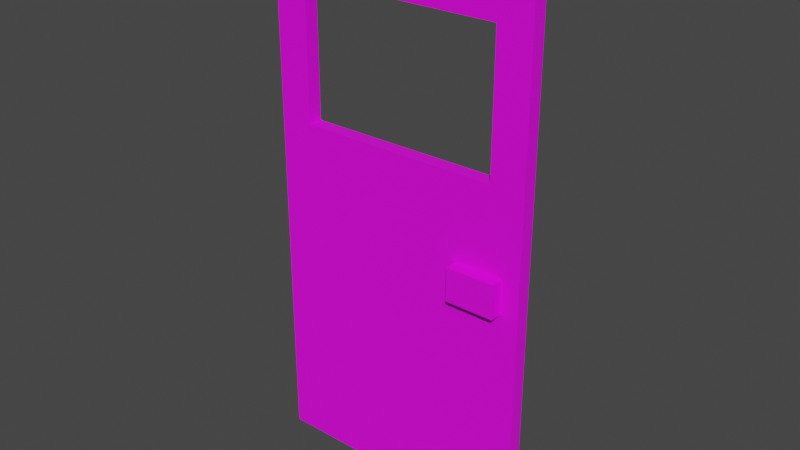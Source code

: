 # Source: Door.blend  (saved by Blender 3.6.11; exported with 4.5.12 LTS)
import bpy
from mathutils import Matrix  # noqa: F401  (used for matrix-valued properties, if any)

bpy.ops.wm.read_factory_settings(use_empty=True)
scene = bpy.context.scene
scene.name = 'Scene'

# ---- collections
col_export = bpy.data.collections.new('Export'); scene.collection.children.link(col_export)

# ---- images (referenced by path relative to the original .blend; pixels are not part of the script)
import os
ASSET_DIR = os.environ.get("B2B_ASSET_DIR", "")  # directory of the original .blend (textures are referenced by path, not embedded)
HERE = os.path.dirname(os.path.abspath(__file__))  # packed textures are extracted next to this script under _unpacked/

def load_image(name, relpath, width, height, colorspace="sRGB"):
    """Load a texture the original file referenced (path relative to the .blend, or extracted next to this script)."""
    p = next((c for c in (os.path.join(HERE, relpath), os.path.join(ASSET_DIR, relpath)) if relpath and os.path.exists(c)), "")
    if p:
        img = bpy.data.images.load(p, check_existing=True)
        img.name = name
    else:  # same state as the original file: an image datablock whose file is absent (Cycles renders it pink)
        img = bpy.data.images.new(name, width, height)
        img.source = "FILE"
        img.filepath = "//" + (relpath or name)
    img.colorspace_settings.name = colorspace
    return img
img_doortexture = load_image('DoorTexture', 'DoorTexture.png', 1024, 1024, 'sRGB')

# ---- materials (node trees are filled in below, after node groups)
mat_fireexit = bpy.data.materials.new('FireExit')
mat_fireexit.use_transparent_shadow = False

# ---- material node trees
mat_fireexit.use_nodes = True; mat_fireexit.node_tree.nodes.clear()
_N = mat_fireexit.node_tree.nodes; _L = mat_fireexit.node_tree.links
n0 = _N.new('ShaderNodeBsdfPrincipled'); n0.name = 'Principled BSDF'; n0.location = (10, 300)
n0.distribution = 'GGX'
n0.subsurface_method = 'RANDOM_WALK_SKIN'
n0.inputs[3].default_value = 1.45
n0.inputs[27].default_value = (0.0, 0.0, 0.0, 1.0)
n0.inputs[28].default_value = 1.0
n1 = _N.new('ShaderNodeOutputMaterial'); n1.name = 'Material Output'; n1.location = (300, 300)
n2 = _N.new('ShaderNodeTexImage'); n2.name = 'Image Texture'; n2.location = (-280, 275)
n2.image = img_doortexture
_L.new(n0.outputs[0], n1.inputs[0])
_L.new(n2.outputs[0], n0.inputs[0])
n1.is_active_output = True

# ---- world
world_world = bpy.data.worlds.new('World'); scene.world = world_world
world_world.use_nodes = True; world_world.node_tree.nodes.clear()
_N = world_world.node_tree.nodes; _L = world_world.node_tree.links
n0 = _N.new('ShaderNodeOutputWorld'); n0.name = 'World Output'; n0.location = (300, 300)
n1 = _N.new('ShaderNodeBackground'); n1.name = 'Background'; n1.location = (10, 300)
n1.inputs[0].default_value = (0.05088, 0.05088, 0.05088, 1.0)
_L.new(n1.outputs[0], n0.inputs[0])
n0.is_active_output = True
world_world.color = (0.05088, 0.05088, 0.05088)
world_world.use_sun_shadow = False
world_world.sun_shadow_jitter_overblur = 0.0

# ---- meshes
me_cube_001 = bpy.data.meshes.new('Cube.001')
me_cube_001.from_pydata([(-0.959, -0.512, -0.999), (-0.959, -0.512, 0.959), (-0.959, 0.512, 0.959), (-0.959, 0.512, -0.999), (0.959, 0.512, -0.999), (0.959, 0.512, 0.959), (0.959, -0.512, 0.959), (0.959, -0.512, -0.999), (-0.959, -0.512, 0.0), (-0.959, 0.512, 0.0), (0.959, 0.512, 0.0), (0.959, -0.512, 0.0), (-0.959, -0.512, 0.4795), (-0.959, 0.512, 0.4795), (0.959, 0.512, 0.4795), (0.959, -0.512, 0.4795), (-0.959, -0.512, 0.7192), (-0.959, 0.512, 0.7192), (0.959, 0.512, 0.7192), (0.959, -0.512, 0.7192), (-0.959, 0.512, 0.2397), (0.959, 0.512, 0.2397), (0.959, -0.512, 0.2397), (-0.959, -0.512, 0.2397), (0.0, 0.512, -0.999), (0.0, 0.512, 0.959), (0.0, -0.512, -0.999), (0.0, -0.512, 0.959), (0.0, -0.512, 0.0), (0.0, 0.512, 0.0), (0.0, -0.512, 0.7192), (0.0, 0.512, 0.7192), (0.0, 0.512, 0.2397), (0.0, -0.512, 0.2397), (-0.4795, 0.512, -0.999), (-0.4795, -0.512, 0.959), (-0.4795, -0.512, 0.0), (-0.4795, -0.512, 0.7192), (-0.4795, -0.512, 0.2397), (-0.4795, 0.512, 0.959), (-0.4795, -0.512, -0.999), (-0.4795, 0.512, 0.0), (-0.4795, 0.512, 0.7192), (-0.4795, 0.512, 0.2397), (0.4795, 0.512, 0.959), (0.4795, -0.512, -0.999), (0.4795, 0.512, 0.0), (0.4795, 0.512, 0.7192), (0.4795, 0.512, 0.2397), (0.4795, 0.512, -0.999), (0.4795, -0.512, 0.959), (0.4795, -0.512, 0.0), (0.4795, -0.512, 0.7192), (0.4795, -0.512, 0.2397), (0.7192, 0.512, 0.959), (0.7192, -0.512, -0.999), (0.7192, 0.512, 0.0), (0.7192, 0.512, 0.4795), (0.7192, 0.512, 0.7192), (0.7192, 0.512, 0.2397), (0.7192, 0.512, -0.999), (0.7192, -0.512, 0.959), (0.7192, -0.512, 0.0), (0.7192, -0.512, 0.4795), (0.7192, -0.512, 0.7192), (0.7192, -0.512, 0.2397), (-0.7192, 0.512, -0.999), (-0.7192, -0.512, 0.959), (-0.7192, -0.512, 0.0), (-0.7192, -0.512, 0.4795), (-0.7192, -0.512, 0.7192), (-0.7192, -0.512, 0.2397), (-0.7192, 0.512, 0.959), (-0.7192, -0.512, -0.999), (-0.7192, 0.512, 0.0), (-0.7192, 0.512, 0.4795), (-0.7192, 0.512, 0.7192), (-0.7192, 0.512, 0.2397), (-0.959, 0.512, -0.4795), (0.959, 0.512, -0.4795), (0.959, -0.512, -0.4795), (-0.959, -0.512, -0.4795), (0.0, 0.512, -0.4795), (0.0, -0.512, -0.4795), (-0.4795, 0.512, -0.4795), (-0.4795, -0.512, -0.4795), (0.4795, -0.512, -0.4795), (0.4795, 0.512, -0.4795), (0.7192, -0.512, -0.4795), (0.7192, 0.512, -0.4795), (-0.7192, 0.512, -0.4795), (-0.7192, -0.512, -0.4795), (-0.959, -0.512, -0.2397), (-0.959, 0.512, -0.2397), (0.959, 0.512, -0.2397), (0.959, -0.512, -0.2397), (0.0, 0.512, -0.2397), (0.0, -0.512, -0.2397), (-0.4795, 0.512, -0.2397), (-0.4795, -0.512, -0.2397), (0.4795, -0.512, -0.2397), (0.4795, 0.512, -0.2397), (0.7192, -0.512, -0.2397), (0.7192, 0.512, -0.2397), (-0.7192, 0.512, -0.2397), (-0.7192, -0.512, -0.2397), (-0.959, -0.512, -0.1199), (-0.959, 0.512, -0.1199), (0.959, 0.512, -0.1199), (0.959, -0.512, -0.1199), (0.0, 0.512, -0.1199), (0.0, -0.512, -0.1199), (-0.4795, 0.512, -0.1199), (-0.4795, -0.512, -0.1199), (0.4795, -0.512, -0.1199), (0.4795, 0.512, -0.1199), (-0.7192, 0.512, -0.1199), (-0.7192, -0.512, -0.1199), (-0.959, -0.512, -0.05993), (-0.959, 0.512, -0.05993), (0.959, 0.512, -0.05993), (0.959, -0.512, -0.05993), (0.0, 0.512, -0.05993), (0.0, -0.512, -0.05993), (-0.4795, 0.512, -0.05993), (-0.4795, -0.512, -0.05993), (0.4795, -0.512, -0.05993), (0.4795, 0.512, -0.05993), (0.7192, -0.512, -0.05993), (0.7192, 0.512, -0.05993), (-0.7192, 0.512, -0.05993), (-0.7192, -0.512, -0.05993), (-0.959, 0.512, -0.1798), (0.959, 0.512, -0.1798), (0.959, -0.512, -0.1798), (0.0, 0.512, -0.1798), (0.0, -0.512, -0.1798), (-0.4795, 0.512, -0.1798), (-0.4795, -0.512, -0.1798), (0.4795, -0.512, -0.1798), (0.4795, 0.512, -0.1798), (0.7192, -0.512, -0.1798), (0.7192, 0.512, -0.1798), (-0.7192, 0.512, -0.1798), (-0.7192, -0.512, -0.1798), (-0.959, -0.512, -0.1798), (0.8308, 0.512, 0.959), (0.8308, -0.512, -0.999), (0.8308, 0.512, 0.0), (0.8308, 0.512, 0.4795), (0.8308, 0.512, 0.7192), (0.8308, 0.512, 0.2397), (0.8308, 0.512, -0.999), (0.8308, -0.512, 0.959), (0.8308, -0.512, 0.0), (0.8308, -0.512, 0.4795), (0.8308, -0.512, 0.7192), (0.8308, -0.512, 0.2397), (0.8308, -0.512, -0.4795), (0.8308, 0.512, -0.4795), (0.8308, -0.512, -0.2397), (0.8308, 0.512, -0.2397), (0.8308, -0.512, -0.1199), (0.8308, 0.512, -0.1199), (0.8308, -0.512, -0.05993), (0.8308, 0.512, -0.05993), (0.8308, 0.512, -0.1798), (0.8308, -0.512, -0.1798), (0.4795, -1.355, -0.05993), (0.4795, -1.355, -0.1199), (0.4795, 1.355, -0.05993), (0.4795, 1.355, -0.1199), (0.7192, -1.355, -0.05993), (0.7192, -1.355, -0.1199), (0.7192, 1.355, -0.05993), (0.7192, 1.355, -0.1199), (0.8308, -1.355, -0.1199), (0.8308, -1.355, -0.05993), (0.4795, -1.355, -0.1798), (0.4795, 1.355, -0.1798), (0.7192, -1.355, -0.1798), (0.7192, 1.355, -0.1798), (0.8308, -1.355, -0.1798), (0.8308, 1.355, -0.1199), (0.8308, 1.355, -0.05993), (0.8308, 1.355, -0.1798)], [], [(11, 121, 120, 10), (150, 146, 5, 18), (70, 67, 1, 16), (131, 68, 8, 118), (165, 148, 10, 120), (71, 69, 12, 23), (151, 149, 14, 21), (69, 70, 16, 12), (149, 150, 18, 14), (148, 151, 21, 10), (68, 71, 23, 8), (51, 53, 33, 28), (41, 43, 32, 29), (124, 41, 29, 122), (126, 51, 28, 123), (52, 50, 27, 30), (42, 39, 25, 31), (121, 109, 108, 120), (109, 134, 133, 108), (76, 72, 39, 42), (130, 74, 41, 124), (74, 77, 43, 41), (28, 33, 38, 36), (123, 28, 36, 125), (30, 27, 35, 37), (64, 61, 50, 52), (128, 62, 51, 126), (62, 65, 53, 51), (29, 32, 48, 46), (122, 29, 46, 127), (31, 25, 44, 47), (134, 95, 94, 133), (154, 157, 65, 62), (155, 156, 64, 63), (157, 155, 63, 65), (164, 154, 62, 128), (156, 153, 61, 64), (46, 48, 59, 56), (127, 46, 56, 129), (47, 44, 54, 58), (95, 80, 79, 94), (9, 20, 77, 74), (13, 17, 76, 75), (20, 13, 75, 77), (119, 9, 74, 130), (17, 2, 72, 76), (4, 79, 80, 7), (36, 38, 71, 68), (125, 36, 68, 131), (37, 35, 67, 70), (75, 76, 70, 69), (76, 42, 37, 70), (42, 31, 30, 37), (52, 30, 31, 47), (64, 52, 47, 58), (63, 64, 58, 57), (65, 63, 57, 59), (40, 85, 91, 73), (3, 78, 90, 66), (49, 87, 89, 60), (147, 158, 88, 55), (24, 82, 87, 49), (55, 88, 86, 45), (26, 83, 85, 40), (66, 90, 84, 34), (45, 86, 83, 26), (34, 84, 82, 24), (152, 159, 79, 4), (73, 91, 81, 0), (85, 99, 105, 91), (78, 93, 104, 90), (87, 101, 103, 89), (158, 160, 102, 88), (82, 96, 101, 87), (88, 102, 100, 86), (83, 97, 99, 85), (90, 104, 98, 84), (86, 100, 97, 83), (84, 98, 96, 82), (159, 161, 94, 79), (91, 105, 92, 81), (138, 113, 117, 144), (132, 107, 116, 143), (163, 166, 185, 183), (115, 127, 170, 171), (135, 110, 115, 140), (162, 164, 177, 176), (136, 111, 113, 138), (143, 116, 112, 137), (139, 114, 111, 136), (137, 112, 110, 135), (166, 163, 108, 133), (144, 117, 106, 145), (113, 125, 131, 117), (107, 119, 130, 116), (126, 114, 169, 168), (165, 163, 183, 184), (110, 122, 127, 115), (128, 126, 168, 172), (111, 123, 125, 113), (116, 130, 124, 112), (114, 126, 123, 111), (112, 124, 122, 110), (163, 165, 120, 108), (117, 131, 118, 106), (105, 144, 145, 92), (161, 166, 133, 94), (78, 3, 0, 81), (93, 78, 81, 92), (9, 119, 107, 132, 93, 92, 145, 106, 118, 8), (9, 8, 23, 20), (98, 137, 135, 96), (100, 139, 136, 97), (104, 143, 137, 98), (97, 136, 138, 99), (102, 141, 139, 100), (96, 135, 140, 101), (160, 167, 141, 102), (101, 140, 142, 103), (93, 132, 143, 104), (99, 138, 144, 105), (23, 12, 13, 20), (13, 12, 16, 17), (17, 16, 1, 2), (67, 72, 2, 1), (95, 134, 167, 160), (103, 142, 166, 161), (142, 140, 179, 181), (109, 121, 164, 162), (164, 128, 172, 177), (134, 109, 162, 167), (89, 103, 161, 159), (80, 95, 160, 158), (60, 89, 159, 152), (7, 80, 158, 147), (67, 35, 39, 72), (39, 35, 27, 25), (50, 44, 25, 27), (50, 61, 54, 44), (19, 6, 153, 156), (146, 54, 61, 153, 6, 5), (121, 11, 154, 164), (22, 15, 155, 157), (15, 19, 156, 155), (11, 22, 157, 154), (56, 59, 151, 148), (57, 58, 150, 149), (59, 57, 149, 151), (129, 56, 148, 165), (18, 5, 6, 19), (14, 18, 19, 15), (58, 54, 146, 150), (21, 14, 15, 22), (10, 21, 22, 11), (66, 34, 24, 49, 60, 152, 4, 7, 147, 55, 45, 26, 40, 73, 0, 3), (179, 171, 175, 181), (182, 176, 173, 180), (180, 173, 169, 178), (171, 170, 174, 175), (176, 177, 172, 173), (173, 172, 168, 169), (175, 174, 184, 183), (181, 175, 183, 185), (139, 141, 180, 178), (129, 165, 184, 174), (167, 162, 176, 182), (166, 142, 181, 185), (114, 139, 178, 169), (127, 129, 174, 170), (141, 167, 182, 180), (140, 115, 171, 179), (77, 75, 69, 71), (77, 71, 38, 43), (43, 38, 33, 32), (53, 48, 32, 33), (65, 59, 48, 53)])
_uv = me_cube_001.uv_layers.new(name='UVMap')
_uv.uv.foreach_set('vector', [0.3097, 0.817, 0.3097, 0.8257, 0.7467, 0.3887, 0.738, 0.3887, 0.6339, 0.4073, 0.5992, 0.4073, 0.5992, 0.3887, 0.6339, 0.3887, 0.5526, 0.7129, 0.5526, 0.6782, 0.5873, 0.6782, 0.5873, 0.7129, 0.5526, 0.8257, 0.5526, 0.817, 0.5873, 0.817, 0.5873, 0.8257, 0.7467, 0.4073, 0.738, 0.4073, 0.738, 0.3887, 0.7467, 0.3887, 0.5526, 0.7823, 0.5526, 0.7476, 0.5873, 0.7476, 0.5873, 0.7823, 0.7033, 0.4073, 0.6686, 0.4073, 0.6686, 0.3887, 0.7033, 0.3887, 0.5526, 0.7476, 0.5526, 0.7129, 0.5873, 0.7129, 0.5873, 0.7476, 0.6686, 0.4073, 0.6339, 0.4073, 0.6339, 0.3887, 0.6686, 0.3887, 0.738, 0.4073, 0.7033, 0.4073, 0.7033, 0.3887, 0.738, 0.3887, 0.5526, 0.817, 0.5526, 0.7823, 0.5873, 0.7823, 0.5873, 0.817, 0.3791, 0.817, 0.3791, 0.7823, 0.4485, 0.7823, 0.4485, 0.817, 0.738, 0.5969, 0.7033, 0.5969, 0.7033, 0.5275, 0.738, 0.5275, 0.7467, 0.5969, 0.738, 0.5969, 0.738, 0.5275, 0.7467, 0.5275, 0.3791, 0.8257, 0.3791, 0.817, 0.4485, 0.817, 0.4485, 0.8257, 0.3791, 0.7129, 0.3791, 0.6782, 0.4485, 0.6782, 0.4485, 0.7129, 0.6339, 0.5969, 0.5992, 0.5969, 0.5992, 0.5275, 0.6339, 0.5275, 0.3097, 0.8257, 0.3097, 0.8343, 0.7553, 0.3887, 0.7467, 0.3887, 0.3097, 0.8343, 0.3097, 0.843, 0.764, 0.3887, 0.7553, 0.3887, 0.6339, 0.6316, 0.5992, 0.6316, 0.5992, 0.5969, 0.6339, 0.5969, 0.7467, 0.6316, 0.738, 0.6316, 0.738, 0.5969, 0.7467, 0.5969, 0.738, 0.6316, 0.7033, 0.6316, 0.7033, 0.5969, 0.738, 0.5969, 0.4485, 0.817, 0.4485, 0.7823, 0.5179, 0.7823, 0.5179, 0.817, 0.4485, 0.8257, 0.4485, 0.817, 0.5179, 0.817, 0.5179, 0.8257, 0.4485, 0.7129, 0.4485, 0.6782, 0.5179, 0.6782, 0.5179, 0.7129, 0.3444, 0.7129, 0.3444, 0.6782, 0.3791, 0.6782, 0.3791, 0.7129, 0.3444, 0.8257, 0.3444, 0.817, 0.3791, 0.817, 0.3791, 0.8257, 0.3444, 0.817, 0.3444, 0.7823, 0.3791, 0.7823, 0.3791, 0.817, 0.738, 0.5275, 0.7033, 0.5275, 0.7033, 0.4581, 0.738, 0.4581, 0.7467, 0.5275, 0.738, 0.5275, 0.738, 0.4581, 0.7467, 0.4581, 0.6339, 0.5275, 0.5992, 0.5275, 0.5992, 0.4581, 0.6339, 0.4581, 0.3097, 0.843, 0.3097, 0.8517, 0.7727, 0.3887, 0.764, 0.3887, 0.3283, 0.817, 0.3283, 0.7823, 0.3444, 0.7823, 0.3444, 0.817, 0.3283, 0.7476, 0.3283, 0.7129, 0.3444, 0.7129, 0.3444, 0.7476, 0.3283, 0.7823, 0.3283, 0.7476, 0.3444, 0.7476, 0.3444, 0.7823, 0.3283, 0.8257, 0.3283, 0.817, 0.3444, 0.817, 0.3444, 0.8257, 0.3283, 0.7129, 0.3283, 0.6782, 0.3444, 0.6782, 0.3444, 0.7129, 0.738, 0.4581, 0.7033, 0.4581, 0.7033, 0.4234, 0.738, 0.4234, 0.7467, 0.4581, 0.738, 0.4581, 0.738, 0.4234, 0.7467, 0.4234, 0.6339, 0.4581, 0.5992, 0.4581, 0.5992, 0.4234, 0.6339, 0.4234, 0.3097, 0.8517, 0.3097, 0.8864, 0.8074, 0.3887, 0.7727, 0.3887, 0.738, 0.6663, 0.7033, 0.6663, 0.7033, 0.6316, 0.738, 0.6316, 0.6686, 0.6663, 0.6339, 0.6663, 0.6339, 0.6316, 0.6686, 0.6316, 0.7033, 0.6663, 0.6686, 0.6663, 0.6686, 0.6316, 0.7033, 0.6316, 0.7467, 0.6663, 0.738, 0.6663, 0.738, 0.6316, 0.7467, 0.6316, 0.6339, 0.6663, 0.5992, 0.6663, 0.5992, 0.6316, 0.6339, 0.6316, 0.8768, 0.3887, 0.8074, 0.3887, 0.3097, 0.8864, 0.3097, 0.9558, 0.5179, 0.817, 0.5179, 0.7823, 0.5526, 0.7823, 0.5526, 0.817, 0.5179, 0.8257, 0.5179, 0.817, 0.5526, 0.817, 0.5526, 0.8257, 0.5179, 0.7129, 0.5179, 0.6782, 0.5526, 0.6782, 0.5526, 0.7129, 0.6686, 0.6316, 0.6339, 0.6316, 0.5526, 0.7129, 0.5526, 0.7476, 0.6339, 0.6316, 0.6339, 0.5969, 0.5179, 0.7129, 0.5526, 0.7129, 0.6339, 0.5969, 0.6339, 0.5275, 0.4485, 0.7129, 0.5179, 0.7129, 0.3791, 0.7129, 0.4485, 0.7129, 0.6339, 0.5275, 0.6339, 0.4581, 0.3444, 0.7129, 0.3791, 0.7129, 0.6339, 0.4581, 0.6339, 0.4234, 0.3444, 0.7476, 0.3444, 0.7129, 0.6339, 0.4234, 0.6686, 0.4234, 0.3444, 0.7823, 0.3444, 0.7476, 0.6686, 0.4234, 0.7033, 0.4234, 0.5179, 0.9558, 0.5179, 0.8864, 0.5526, 0.8864, 0.5526, 0.9558, 0.8768, 0.6663, 0.8074, 0.6663, 0.8074, 0.6316, 0.8768, 0.6316, 0.8768, 0.4581, 0.8074, 0.4581, 0.8074, 0.4234, 0.8768, 0.4234, 0.3283, 0.9558, 0.3283, 0.8864, 0.3444, 0.8864, 0.3444, 0.9558, 0.8768, 0.5275, 0.8074, 0.5275, 0.8074, 0.4581, 0.8768, 0.4581, 0.3444, 0.9558, 0.3444, 0.8864, 0.3791, 0.8864, 0.3791, 0.9558, 0.4485, 0.9558, 0.4485, 0.8864, 0.5179, 0.8864, 0.5179, 0.9558, 0.8768, 0.6316, 0.8074, 0.6316, 0.8074, 0.5969, 0.8768, 0.5969, 0.3791, 0.9558, 0.3791, 0.8864, 0.4485, 0.8864, 0.4485, 0.9558, 0.8768, 0.5969, 0.8074, 0.5969, 0.8074, 0.5275, 0.8768, 0.5275, 0.8768, 0.4073, 0.8074, 0.4073, 0.8074, 0.3887, 0.8768, 0.3887, 0.5526, 0.9558, 0.5526, 0.8864, 0.5873, 0.8864, 0.5873, 0.9558, 0.5179, 0.8864, 0.5179, 0.8517, 0.5526, 0.8517, 0.5526, 0.8864, 0.8074, 0.6663, 0.7727, 0.6663, 0.7727, 0.6316, 0.8074, 0.6316, 0.8074, 0.4581, 0.7727, 0.4581, 0.7727, 0.4234, 0.8074, 0.4234, 0.3283, 0.8864, 0.3283, 0.8517, 0.3444, 0.8517, 0.3444, 0.8864, 0.8074, 0.5275, 0.7727, 0.5275, 0.7727, 0.4581, 0.8074, 0.4581, 0.3444, 0.8864, 0.3444, 0.8517, 0.3791, 0.8517, 0.3791, 0.8864, 0.4485, 0.8864, 0.4485, 0.8517, 0.5179, 0.8517, 0.5179, 0.8864, 0.8074, 0.6316, 0.7727, 0.6316, 0.7727, 0.5969, 0.8074, 0.5969, 0.3791, 0.8864, 0.3791, 0.8517, 0.4485, 0.8517, 0.4485, 0.8864, 0.8074, 0.5969, 0.7727, 0.5969, 0.7727, 0.5275, 0.8074, 0.5275, 0.8074, 0.4073, 0.7727, 0.4073, 0.7727, 0.3887, 0.8074, 0.3887, 0.5526, 0.8864, 0.5526, 0.8517, 0.5873, 0.8517, 0.5873, 0.8864, 0.5179, 0.843, 0.5179, 0.8343, 0.5526, 0.8343, 0.5526, 0.843, 0.764, 0.6663, 0.7553, 0.6663, 0.7553, 0.6316, 0.764, 0.6316, 0.9725, 0.942, 0.9748, 0.942, 0.9748, 0.9744, 0.9725, 0.9744, 0.9531, 0.9744, 0.9507, 0.9744, 0.9507, 0.942, 0.9531, 0.942, 0.764, 0.5275, 0.7553, 0.5275, 0.7553, 0.4581, 0.764, 0.4581, 0.9659, 0.976, 0.9636, 0.976, 0.9636, 0.9436, 0.9659, 0.9436, 0.4485, 0.843, 0.4485, 0.8343, 0.5179, 0.8343, 0.5179, 0.843, 0.764, 0.6316, 0.7553, 0.6316, 0.7553, 0.5969, 0.764, 0.5969, 0.3791, 0.843, 0.3791, 0.8343, 0.4485, 0.8343, 0.4485, 0.843, 0.764, 0.5969, 0.7553, 0.5969, 0.7553, 0.5275, 0.764, 0.5275, 0.764, 0.4073, 0.7553, 0.4073, 0.7553, 0.3887, 0.764, 0.3887, 0.5526, 0.843, 0.5526, 0.8343, 0.5873, 0.8343, 0.5873, 0.843, 0.5179, 0.8343, 0.5179, 0.8257, 0.5526, 0.8257, 0.5526, 0.8343, 0.7553, 0.6663, 0.7467, 0.6663, 0.7467, 0.6316, 0.7553, 0.6316, 0.9682, 0.9436, 0.9705, 0.9436, 0.9705, 0.976, 0.9682, 0.976, 0.9702, 0.942, 0.9725, 0.942, 0.9725, 0.9744, 0.9702, 0.9744, 0.7553, 0.5275, 0.7467, 0.5275, 0.7467, 0.4581, 0.7553, 0.4581, 0.9465, 0.9744, 0.9372, 0.9744, 0.9372, 0.942, 0.9465, 0.942, 0.4485, 0.8343, 0.4485, 0.8257, 0.5179, 0.8257, 0.5179, 0.8343, 0.7553, 0.6316, 0.7467, 0.6316, 0.7467, 0.5969, 0.7553, 0.5969, 0.3791, 0.8343, 0.3791, 0.8257, 0.4485, 0.8257, 0.4485, 0.8343, 0.7553, 0.5969, 0.7467, 0.5969, 0.7467, 0.5275, 0.7553, 0.5275, 0.7553, 0.4073, 0.7467, 0.4073, 0.7467, 0.3887, 0.7553, 0.3887, 0.5526, 0.8343, 0.5526, 0.8257, 0.5873, 0.8257, 0.5873, 0.8343, 0.5526, 0.8517, 0.5526, 0.843, 0.5873, 0.843, 0.5873, 0.8517, 0.7727, 0.4073, 0.764, 0.4073, 0.764, 0.3887, 0.7727, 0.3887, 0.8074, 0.6663, 0.8768, 0.6663, 0.5873, 0.9558, 0.5873, 0.8864, 0.7727, 0.6663, 0.8074, 0.6663, 0.5873, 0.8864, 0.5873, 0.8517, 0.738, 0.6663, 0.7467, 0.6663, 0.7553, 0.6663, 0.764, 0.6663, 0.7727, 0.6663, 0.5873, 0.8517, 0.5873, 0.843, 0.5873, 0.8343, 0.5873, 0.8257, 0.5873, 0.817, 0.738, 0.6663, 0.5873, 0.817, 0.5873, 0.7823, 0.7033, 0.6663, 0.7727, 0.5969, 0.764, 0.5969, 0.764, 0.5275, 0.7727, 0.5275, 0.3791, 0.8517, 0.3791, 0.843, 0.4485, 0.843, 0.4485, 0.8517, 0.7727, 0.6316, 0.764, 0.6316, 0.764, 0.5969, 0.7727, 0.5969, 0.4485, 0.8517, 0.4485, 0.843, 0.5179, 0.843, 0.5179, 0.8517, 0.3444, 0.8517, 0.3444, 0.843, 0.3791, 0.843, 0.3791, 0.8517, 0.7727, 0.5275, 0.764, 0.5275, 0.764, 0.4581, 0.7727, 0.4581, 0.3283, 0.8517, 0.3283, 0.843, 0.3444, 0.843, 0.3444, 0.8517, 0.7727, 0.4581, 0.764, 0.4581, 0.764, 0.4234, 0.7727, 0.4234, 0.7727, 0.6663, 0.764, 0.6663, 0.764, 0.6316, 0.7727, 0.6316, 0.5179, 0.8517, 0.5179, 0.843, 0.5526, 0.843, 0.5526, 0.8517, 0.5873, 0.7823, 0.5873, 0.7476, 0.6686, 0.6663, 0.7033, 0.6663, 0.6686, 0.6663, 0.5873, 0.7476, 0.5873, 0.7129, 0.6339, 0.6663, 0.6339, 0.6663, 0.5873, 0.7129, 0.5873, 0.6782, 0.5992, 0.6663, 0.5526, 0.6782, 0.5992, 0.6316, 0.5992, 0.6663, 0.5873, 0.6782, 0.3097, 0.8517, 0.3097, 0.843, 0.3283, 0.843, 0.3283, 0.8517, 0.7727, 0.4234, 0.764, 0.4234, 0.764, 0.4073, 0.7727, 0.4073, 0.9544, 0.9436, 0.9636, 0.9436, 0.9636, 0.976, 0.9544, 0.976, 0.3097, 0.8343, 0.3097, 0.8257, 0.3283, 0.8257, 0.3283, 0.8343, 0.9507, 0.9744, 0.9465, 0.9744, 0.9465, 0.942, 0.9507, 0.942, 0.3097, 0.843, 0.3097, 0.8343, 0.3283, 0.8343, 0.3283, 0.843, 0.8074, 0.4234, 0.7727, 0.4234, 0.7727, 0.4073, 0.8074, 0.4073, 0.3097, 0.8864, 0.3097, 0.8517, 0.3283, 0.8517, 0.3283, 0.8864, 0.8768, 0.4234, 0.8074, 0.4234, 0.8074, 0.4073, 0.8768, 0.4073, 0.3097, 0.9558, 0.3097, 0.8864, 0.3283, 0.8864, 0.3283, 0.9558, 0.5526, 0.6782, 0.5179, 0.6782, 0.5992, 0.5969, 0.5992, 0.6316, 0.5992, 0.5969, 0.5179, 0.6782, 0.4485, 0.6782, 0.5992, 0.5275, 0.3791, 0.6782, 0.5992, 0.4581, 0.5992, 0.5275, 0.4485, 0.6782, 0.3791, 0.6782, 0.3444, 0.6782, 0.5992, 0.4234, 0.5992, 0.4581, 0.3097, 0.7129, 0.3097, 0.6782, 0.3283, 0.6782, 0.3283, 0.7129, 0.5992, 0.4073, 0.5992, 0.4234, 0.3444, 0.6782, 0.3283, 0.6782, 0.3097, 0.6782, 0.5992, 0.3887, 0.3097, 0.8257, 0.3097, 0.817, 0.3283, 0.817, 0.3283, 0.8257, 0.3097, 0.7823, 0.3097, 0.7476, 0.3283, 0.7476, 0.3283, 0.7823, 0.3097, 0.7476, 0.3097, 0.7129, 0.3283, 0.7129, 0.3283, 0.7476, 0.3097, 0.817, 0.3097, 0.7823, 0.3283, 0.7823, 0.3283, 0.817, 0.738, 0.4234, 0.7033, 0.4234, 0.7033, 0.4073, 0.738, 0.4073, 0.6686, 0.4234, 0.6339, 0.4234, 0.6339, 0.4073, 0.6686, 0.4073, 0.7033, 0.4234, 0.6686, 0.4234, 0.6686, 0.4073, 0.7033, 0.4073, 0.7467, 0.4234, 0.738, 0.4234, 0.738, 0.4073, 0.7467, 0.4073, 0.6339, 0.3887, 0.5992, 0.3887, 0.3097, 0.6782, 0.3097, 0.7129, 0.6686, 0.3887, 0.6339, 0.3887, 0.3097, 0.7129, 0.3097, 0.7476, 0.6339, 0.4234, 0.5992, 0.4234, 0.5992, 0.4073, 0.6339, 0.4073, 0.7033, 0.3887, 0.6686, 0.3887, 0.3097, 0.7476, 0.3097, 0.7823, 0.738, 0.3887, 0.7033, 0.3887, 0.3097, 0.7823, 0.3097, 0.817, 0.8768, 0.6316, 0.8768, 0.5969, 0.8768, 0.5275, 0.8768, 0.4581, 0.8768, 0.4234, 0.8768, 0.4073, 0.8768, 0.3887, 0.3097, 0.9558, 0.3283, 0.9558, 0.3444, 0.9558, 0.3791, 0.9558, 0.4485, 0.9558, 0.5179, 0.9558, 0.5526, 0.9558, 0.5873, 0.9558, 0.8768, 0.6663, 0.9593, 0.9707, 0.957, 0.9707, 0.957, 0.9615, 0.9593, 0.9615, 0.9407, 0.9635, 0.9384, 0.9635, 0.9384, 0.9592, 0.9407, 0.9592, 0.9407, 0.9592, 0.9384, 0.9592, 0.9384, 0.95, 0.9407, 0.95, 0.957, 0.9707, 0.9547, 0.9707, 0.9547, 0.9615, 0.957, 0.9615, 0.9384, 0.9635, 0.9361, 0.9635, 0.9361, 0.9592, 0.9384, 0.9592, 0.9384, 0.9592, 0.9361, 0.9592, 0.9361, 0.95, 0.9384, 0.95, 0.957, 0.9615, 0.9547, 0.9615, 0.9547, 0.9572, 0.957, 0.9572, 0.9593, 0.9615, 0.957, 0.9615, 0.957, 0.9572, 0.9593, 0.9572, 0.9695, 0.9744, 0.9603, 0.9744, 0.9603, 0.942, 0.9695, 0.942, 0.9458, 0.9436, 0.9501, 0.9436, 0.9501, 0.976, 0.9458, 0.976, 0.9682, 0.976, 0.9659, 0.976, 0.9659, 0.9436, 0.9682, 0.9436, 0.9501, 0.9436, 0.9544, 0.9436, 0.9544, 0.976, 0.9501, 0.976, 0.9705, 0.9436, 0.9728, 0.9436, 0.9728, 0.976, 0.9705, 0.976, 0.9366, 0.9436, 0.9458, 0.9436, 0.9458, 0.976, 0.9366, 0.976, 0.9603, 0.9744, 0.956, 0.9744, 0.956, 0.942, 0.9603, 0.942, 0.9554, 0.9744, 0.9531, 0.9744, 0.9531, 0.942, 0.9554, 0.942, 0.7033, 0.6316, 0.6686, 0.6316, 0.5526, 0.7476, 0.5526, 0.7823, 0.7033, 0.6316, 0.5526, 0.7823, 0.5179, 0.7823, 0.7033, 0.5969, 0.7033, 0.5969, 0.5179, 0.7823, 0.4485, 0.7823, 0.7033, 0.5275, 0.3791, 0.7823, 0.7033, 0.4581, 0.7033, 0.5275, 0.4485, 0.7823, 0.3444, 0.7823, 0.7033, 0.4234, 0.7033, 0.4581, 0.3791, 0.7823])
me_cube_001.materials.append(mat_fireexit)
me_cube_001.update()

# ---- objects
ob_door = bpy.data.objects.new('Door', me_cube_001)

# ---- transforms, parenting, visibility, modifiers, constraints
ob_door.location = (0.0, 0.0, 1.0)
ob_door.scale = (0.5, 0.05, 1.0)

# ---- collection membership
col_export.objects.link(ob_door)

# ---- scene / render settings (as saved in the file)
scene.frame_start = 1; scene.frame_end = 250; scene.frame_set(1)
scene.render.engine = 'BLENDER_EEVEE_NEXT'
scene.cycles.sampling_pattern = 'TABULATED_SOBOL'
scene.view_settings.view_transform = 'Filmic'
bpy.context.view_layer.update()

# ---- added for rendering (the .blend has no active camera and no usable light): camera, sun
cam_auto = bpy.data.cameras.new('AutoCamera')
cam_auto.lens = 50.0
cam_auto.sensor_width = 36.0
cam_auto.clip_end = 1000.0
ob_auto_camera = bpy.data.objects.new('AutoCamera', cam_auto)
scene.collection.objects.link(ob_auto_camera)
ob_auto_camera.location = (2.02102, -2.42522, 2.59681)
ob_auto_camera.rotation_euler = (1.09748, -7.21219e-08, 0.694738)
scene.camera = ob_auto_camera
light_auto_sun = bpy.data.lights.new('AutoSun', 'SUN')
light_auto_sun.energy = 3.0
light_auto_sun.angle = 0.0523599
ob_auto_sun = bpy.data.objects.new('AutoSun', light_auto_sun)
scene.collection.objects.link(ob_auto_sun)
ob_auto_sun.rotation_euler = (0.872665, 0.174533, 0.523599)
bpy.context.view_layer.update()
